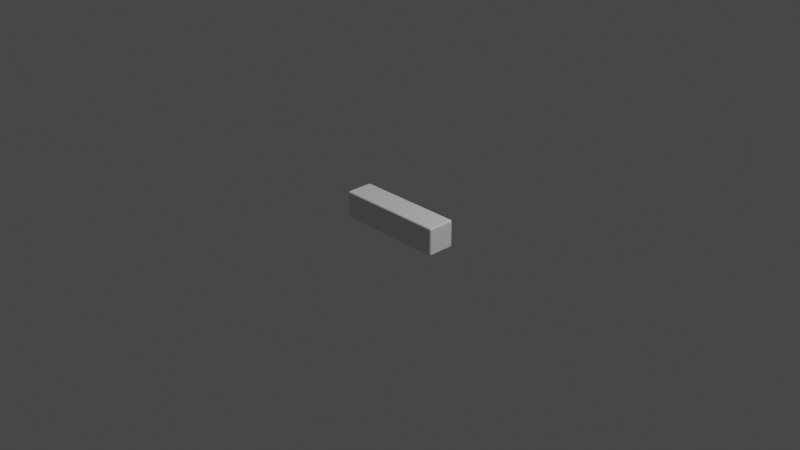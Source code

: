 # Source: light_switch_stick.blend  (saved by Blender 3.0.42; exported with 4.5.12 LTS)
import bpy
from mathutils import Matrix  # noqa: F401  (used for matrix-valued properties, if any)

bpy.ops.wm.read_factory_settings(use_empty=True)
scene = bpy.context.scene
scene.name = 'Scene'

# ---- collections
col_collection = bpy.data.collections.new('Collection'); scene.collection.children.link(col_collection)

# ---- materials (node trees are filled in below, after node groups)
mat_material = bpy.data.materials.new('Material')
mat_material.alpha_threshold = 0.0
mat_material.use_transparent_shadow = False
mat_material.line_color = (0.0, 0.0, 0.0, 1.0)

# ---- material node trees
mat_material.use_nodes = True; mat_material.node_tree.nodes.clear()
_N = mat_material.node_tree.nodes; _L = mat_material.node_tree.links
n0 = _N.new('ShaderNodeOutputMaterial'); n0.name = 'Material Output'; n0.location = (300, 300)
n1 = _N.new('ShaderNodeBsdfPrincipled'); n1.name = 'Principled BSDF'; n1.location = (10, 300)
n1.distribution = 'GGX'
n1.subsurface_method = 'RANDOM_WALK_SKIN'
n1.inputs[2].default_value = 0.4
n1.inputs[3].default_value = 1.45
n1.inputs[27].default_value = (0.0, 0.0, 0.0, 1.0)
n1.inputs[28].default_value = 1.0
_L.new(n1.outputs[0], n0.inputs[0])
n0.is_active_output = True

# ---- world
world_world = bpy.data.worlds.new('World'); scene.world = world_world
world_world.use_nodes = True; world_world.node_tree.nodes.clear()
_N = world_world.node_tree.nodes; _L = world_world.node_tree.links
n0 = _N.new('ShaderNodeOutputWorld'); n0.name = 'World Output'; n0.location = (300, 300)
n1 = _N.new('ShaderNodeBackground'); n1.name = 'Background'; n1.location = (10, 300)
n1.inputs[0].default_value = (0.05088, 0.05088, 0.05088, 1.0)
_L.new(n1.outputs[0], n0.inputs[0])
n0.is_active_output = True
world_world.color = (0.05088, 0.05088, 0.05088)
world_world.use_sun_shadow = False
world_world.sun_shadow_jitter_overblur = 0.0

# ---- cameras
cam_camera = bpy.data.cameras.new('Camera')
cam_camera.clip_end = 100.0
cam_camera.ortho_scale = 7.314

# ---- lights
light_light = bpy.data.lights.new('Light', 'POINT')
light_light.transmission_factor = 0.0
light_light.energy = 1000.0
light_light.shadow_soft_size = 0.1
light_light.shadow_maximum_resolution = 0.006
light_light.use_absolute_resolution = True

# ---- meshes
me_cube = bpy.data.meshes.new('Cube')
me_cube.from_pydata([(0.6, -0.13, 0.13), (0.58, -0.13, 0.15), (0.58, -0.15, 0.13), (0.599, -0.13, 0.1362), (0.5962, -0.13, 0.1418), (0.599, -0.1362, 0.13), (0.5979, -0.1363, 0.1364), (0.5952, -0.1361, 0.1415), (0.5962, -0.1418, 0.13), (0.5952, -0.1415, 0.1362), (0.5933, -0.1406, 0.1406), (0.58, -0.1362, 0.149), (0.58, -0.1418, 0.1462), (0.5862, -0.13, 0.149), (0.5863, -0.1364, 0.1479), (0.5861, -0.1415, 0.1452), (0.5918, -0.13, 0.1462), (0.5915, -0.1362, 0.1452), (0.5906, -0.1406, 0.1433), (0.5862, -0.149, 0.13), (0.5918, -0.1462, 0.13), (0.58, -0.149, 0.1362), (0.5864, -0.1479, 0.1363), (0.5915, -0.1452, 0.1361), (0.58, -0.1462, 0.1418), (0.5862, -0.1452, 0.1415), (0.5906, -0.1433, 0.1406), (0.6, -0.13, -0.13), (0.58, -0.15, -0.13), (0.58, -0.13, -0.15), (0.599, -0.1362, -0.13), (0.5962, -0.1418, -0.13), (0.599, -0.13, -0.1362), (0.5979, -0.1364, -0.1363), (0.5952, -0.1415, -0.1361), (0.5962, -0.13, -0.1418), (0.5952, -0.1362, -0.1415), (0.5933, -0.1406, -0.1406), (0.58, -0.149, -0.1362), (0.58, -0.1462, -0.1418), (0.5862, -0.149, -0.13), (0.5863, -0.1479, -0.1364), (0.5861, -0.1452, -0.1415), (0.5918, -0.1462, -0.13), (0.5915, -0.1452, -0.1362), (0.5906, -0.1433, -0.1406), (0.5862, -0.13, -0.149), (0.5918, -0.13, -0.1462), (0.58, -0.1362, -0.149), (0.5864, -0.1363, -0.1479), (0.5915, -0.1361, -0.1452), (0.58, -0.1418, -0.1462), (0.5862, -0.1415, -0.1452), (0.5906, -0.1406, -0.1433), (-0.6, -0.15, 0.13), (-0.6, -0.13, 0.15), (-0.6, -0.149, 0.1362), (-0.6, -0.1462, 0.1418), (-0.6, -0.1418, 0.1462), (-0.6, -0.1362, 0.149), (-0.6, -0.13, -0.15), (-0.6, -0.15, -0.13), (-0.6, -0.1362, -0.149), (-0.6, -0.1418, -0.1462), (-0.6, -0.1462, -0.1418), (-0.6, -0.149, -0.1362), (-0.6, 0.1533, -0.13), (-0.6, 0.1333, -0.15), (-0.6, 0.1523, -0.1362), (-0.6, 0.1495, -0.1418), (-0.6, 0.1451, -0.1462), (-0.6, 0.1395, -0.149), (0.58, 0.1333, 0.15), (0.6, 0.1333, 0.13), (0.58, 0.1533, 0.13), (0.5862, 0.1333, 0.149), (0.5918, 0.1333, 0.1462), (0.58, 0.1395, 0.149), (0.5864, 0.1397, 0.1479), (0.5915, 0.1394, 0.1452), (0.58, 0.1451, 0.1462), (0.5862, 0.1448, 0.1452), (0.5906, 0.1439, 0.1433), (0.599, 0.1395, 0.13), (0.5962, 0.1451, 0.13), (0.599, 0.1333, 0.1362), (0.5979, 0.1397, 0.1363), (0.5952, 0.1448, 0.1361), (0.5962, 0.1333, 0.1418), (0.5952, 0.1395, 0.1415), (0.5933, 0.1439, 0.1406), (0.58, 0.1523, 0.1362), (0.58, 0.1495, 0.1418), (0.5862, 0.1523, 0.13), (0.5863, 0.1512, 0.1364), (0.5861, 0.1485, 0.1415), (0.5918, 0.1495, 0.13), (0.5915, 0.1485, 0.1362), (0.5906, 0.1466, 0.1406), (-0.6, 0.1333, 0.15), (-0.6, 0.1533, 0.13), (-0.6, 0.1395, 0.149), (-0.6, 0.1451, 0.1462), (-0.6, 0.1495, 0.1418), (-0.6, 0.1523, 0.1362), (0.58, 0.1333, -0.15), (0.58, 0.1533, -0.13), (0.6, 0.1333, -0.13), (0.58, 0.1395, -0.149), (0.58, 0.1451, -0.1462), (0.5862, 0.1333, -0.149), (0.5863, 0.1397, -0.1479), (0.5861, 0.1448, -0.1452), (0.5918, 0.1333, -0.1462), (0.5915, 0.1395, -0.1452), (0.5906, 0.1439, -0.1433), (0.5862, 0.1523, -0.13), (0.5918, 0.1495, -0.13), (0.58, 0.1523, -0.1362), (0.5864, 0.1512, -0.1363), (0.5915, 0.1485, -0.1361), (0.58, 0.1495, -0.1418), (0.5862, 0.1485, -0.1415), (0.5906, 0.1466, -0.1406), (0.599, 0.1333, -0.1362), (0.5962, 0.1333, -0.1418), (0.599, 0.1395, -0.13), (0.5979, 0.1397, -0.1364), (0.5952, 0.1394, -0.1415), (0.5962, 0.1451, -0.13), (0.5952, 0.1448, -0.1362), (0.5933, 0.1439, -0.1406)], [], [(67, 105, 29, 60), (72, 99, 55, 1), (60, 62, 63, 64, 65, 61, 54, 56, 57, 58, 59, 55, 99, 101, 102, 103, 104, 100, 66, 68, 69, 70, 71, 67), (28, 2, 54, 61), (100, 74, 106, 66), (0, 3, 6, 5), (3, 4, 7, 6), (4, 16, 17, 7), (5, 6, 9, 8), (6, 7, 10, 9), (7, 17, 18, 10), (1, 11, 14, 13), (11, 12, 15, 14), (12, 24, 25, 15), (13, 14, 17, 16), (14, 15, 18, 17), (15, 25, 26, 18), (2, 19, 22, 21), (19, 20, 23, 22), (20, 8, 9, 23), (21, 22, 25, 24), (22, 23, 26, 25), (23, 9, 10, 26), (10, 18, 26), (27, 30, 33, 32), (30, 31, 34, 33), (31, 43, 44, 34), (32, 33, 36, 35), (33, 34, 37, 36), (34, 44, 45, 37), (28, 38, 41, 40), (38, 39, 42, 41), (39, 51, 52, 42), (40, 41, 44, 43), (41, 42, 45, 44), (42, 52, 53, 45), (29, 46, 49, 48), (46, 47, 50, 49), (47, 35, 36, 50), (48, 49, 52, 51), (49, 50, 53, 52), (50, 36, 37, 53), (37, 45, 53), (72, 75, 78, 77), (75, 76, 79, 78), (76, 88, 89, 79), (77, 78, 81, 80), (78, 79, 82, 81), (79, 89, 90, 82), (73, 83, 86, 85), (83, 84, 87, 86), (84, 96, 97, 87), (85, 86, 89, 88), (86, 87, 90, 89), (87, 97, 98, 90), (74, 91, 94, 93), (91, 92, 95, 94), (92, 80, 81, 95), (93, 94, 97, 96), (94, 95, 98, 97), (95, 81, 82, 98), (82, 90, 98), (105, 108, 111, 110), (108, 109, 112, 111), (109, 121, 122, 112), (110, 111, 114, 113), (111, 112, 115, 114), (112, 122, 123, 115), (106, 116, 119, 118), (116, 117, 120, 119), (117, 129, 130, 120), (118, 119, 122, 121), (119, 120, 123, 122), (120, 130, 131, 123), (107, 124, 127, 126), (124, 125, 128, 127), (125, 113, 114, 128), (126, 127, 130, 129), (127, 128, 131, 130), (128, 114, 115, 131), (115, 123, 131), (2, 28, 40, 19), (19, 40, 43, 20), (20, 43, 31, 8), (8, 31, 30, 5), (5, 30, 27, 0), (1, 55, 59, 11), (11, 59, 58, 12), (12, 58, 57, 24), (24, 57, 56, 21), (21, 56, 54, 2), (72, 1, 13, 75), (75, 13, 16, 76), (76, 16, 4, 88), (88, 4, 3, 85), (85, 3, 0, 73), (60, 29, 48, 62), (62, 48, 51, 63), (63, 51, 39, 64), (64, 39, 38, 65), (65, 38, 28, 61), (29, 105, 110, 46), (46, 110, 113, 47), (47, 113, 125, 35), (35, 125, 124, 32), (32, 124, 107, 27), (73, 107, 126, 83), (83, 126, 129, 84), (84, 129, 117, 96), (96, 117, 116, 93), (93, 116, 106, 74), (105, 67, 71, 108), (108, 71, 70, 109), (109, 70, 69, 121), (121, 69, 68, 118), (118, 68, 66, 106), (99, 72, 77, 101), (101, 77, 80, 102), (102, 80, 92, 103), (103, 92, 91, 104), (104, 91, 74, 100), (107, 73, 0, 27)])
_uv = me_cube.uv_layers.new(name='UVMap')
_uv.uv.foreach_set('vector', [0.125, 0.6329, 0.3708, 0.6329, 0.3708, 0.7417, 0.125, 0.7417, 0.6292, 0.6329, 0.875, 0.6329, 0.875, 0.7417, 0.6292, 0.7417, 0.375, 0.00827, 0.3758, 0.005714, 0.3782, 0.003409, 0.3819, 0.001579, 0.3865, 0.0004047, 0.3917, 0.0, 0.6083, 0.0, 0.6135, 0.0004047, 0.6181, 0.001579, 0.6218, 0.003409, 0.6242, 0.005714, 0.625, 0.00827, 0.625, 0.1171, 0.6242, 0.1197, 0.6218, 0.122, 0.6181, 0.1238, 0.6135, 0.125, 0.6083, 0.1254, 0.3917, 0.1254, 0.3865, 0.125, 0.3819, 0.1238, 0.3782, 0.122, 0.3758, 0.1197, 0.375, 0.1171, 0.3917, 0.7542, 0.6083, 0.7542, 0.6083, 1.0, 0.3917, 1.0, 0.8417, 0.5913, 0.6113, 0.6223, 0.3928, 0.6186, 0.4083, 0.1587, 0.6083, 0.7417, 0.6135, 0.7417, 0.6137, 0.7444, 0.6083, 0.7443, 0.6135, 0.7417, 0.6181, 0.7417, 0.6179, 0.7443, 0.6137, 0.7444, 0.6181, 0.7417, 0.625, 0.7417, 0.625, 0.7443, 0.6179, 0.7443, 0.6083, 0.7443, 0.6137, 0.7444, 0.6135, 0.7465, 0.6083, 0.7466, 0.6137, 0.7444, 0.6179, 0.7443, 0.6172, 0.7461, 0.6135, 0.7465, 0.6179, 0.7443, 0.625, 0.7443, 0.625, 0.7461, 0.6172, 0.7461, 0.6292, 0.7417, 0.6292, 0.7443, 0.6278, 0.7444, 0.6279, 0.7417, 0.6292, 0.7443, 0.6292, 0.7466, 0.6279, 0.7465, 0.6278, 0.7444, 0.6218, 0.7542, 0.625, 0.7542, 0.625, 0.7529, 0.621, 0.7529, 0.6279, 0.7417, 0.6278, 0.7444, 0.6268, 0.7443, 0.6267, 0.7417, 0.6278, 0.7444, 0.6279, 0.7465, 0.627, 0.7461, 0.6268, 0.7443, 0.621, 0.7529, 0.625, 0.7529, 0.625, 0.752, 0.6194, 0.752, 0.6083, 0.7542, 0.6083, 0.7529, 0.6136, 0.7528, 0.6135, 0.7542, 0.6083, 0.7529, 0.6083, 0.7517, 0.6134, 0.7518, 0.6136, 0.7528, 0.6083, 0.7517, 0.6083, 0.75, 0.6135, 0.75, 0.6134, 0.7518, 0.6135, 0.7542, 0.6136, 0.7528, 0.6179, 0.7529, 0.6181, 0.7542, 0.6136, 0.7528, 0.6134, 0.7518, 0.6172, 0.752, 0.6179, 0.7529, 0.6134, 0.7518, 0.6135, 0.75, 0.6172, 0.75, 0.6172, 0.752, 0.6172, 0.7461, 0.625, 0.7461, 0.6172, 0.75, 0.3917, 0.7417, 0.3917, 0.7443, 0.3864, 0.7444, 0.3865, 0.7417, 0.3917, 0.7443, 0.3917, 0.7466, 0.3866, 0.7465, 0.3864, 0.7444, 0.3917, 0.7466, 0.3917, 0.75, 0.3865, 0.75, 0.3866, 0.7465, 0.3865, 0.7417, 0.3864, 0.7444, 0.3821, 0.7443, 0.3819, 0.7417, 0.3864, 0.7444, 0.3866, 0.7465, 0.3828, 0.7461, 0.3821, 0.7443, 0.3866, 0.7465, 0.3865, 0.75, 0.3828, 0.75, 0.3828, 0.7461, 0.3917, 0.7542, 0.3865, 0.7542, 0.3863, 0.7528, 0.3917, 0.7529, 0.3865, 0.7542, 0.3819, 0.7542, 0.3821, 0.7529, 0.3863, 0.7528, 0.3708, 0.7484, 0.3708, 0.75, 0.3721, 0.75, 0.3721, 0.748, 0.3917, 0.7529, 0.3863, 0.7528, 0.3865, 0.7518, 0.3917, 0.7517, 0.3863, 0.7528, 0.3821, 0.7529, 0.3828, 0.752, 0.3865, 0.7518, 0.3721, 0.748, 0.3721, 0.75, 0.373, 0.75, 0.373, 0.7472, 0.3708, 0.7417, 0.3721, 0.7417, 0.3722, 0.7444, 0.3708, 0.7443, 0.3721, 0.7417, 0.3733, 0.7417, 0.3732, 0.7443, 0.3722, 0.7444, 0.3733, 0.7417, 0.375, 0.7417, 0.375, 0.7443, 0.3732, 0.7443, 0.3708, 0.7443, 0.3722, 0.7444, 0.3721, 0.7465, 0.3708, 0.7466, 0.3722, 0.7444, 0.3732, 0.7443, 0.373, 0.7461, 0.3721, 0.7465, 0.3732, 0.7443, 0.375, 0.7443, 0.375, 0.7461, 0.373, 0.7461, 0.3828, 0.7461, 0.3828, 0.75, 0.375, 0.7461, 0.6292, 0.6329, 0.6279, 0.6329, 0.6278, 0.6302, 0.6292, 0.6303, 0.6279, 0.6329, 0.6267, 0.6329, 0.6268, 0.6303, 0.6278, 0.6302, 0.6267, 0.6329, 0.625, 0.6329, 0.625, 0.6303, 0.6268, 0.6303, 0.6292, 0.6303, 0.6278, 0.6302, 0.6279, 0.6281, 0.6292, 0.628, 0.6278, 0.6302, 0.6268, 0.6303, 0.627, 0.6285, 0.6279, 0.6281, 0.6268, 0.6303, 0.625, 0.6303, 0.625, 0.6285, 0.627, 0.6285, 0.6083, 0.6329, 0.6083, 0.6303, 0.6136, 0.6302, 0.6135, 0.6329, 0.6083, 0.6303, 0.6083, 0.628, 0.6134, 0.6281, 0.6136, 0.6302, 0.6083, 0.628, 0.6083, 0.6246, 0.6135, 0.6246, 0.6134, 0.6281, 0.6135, 0.6329, 0.6136, 0.6302, 0.6179, 0.6303, 0.6181, 0.6329, 0.6136, 0.6302, 0.6134, 0.6281, 0.6172, 0.6285, 0.6179, 0.6303, 0.6134, 0.6281, 0.6135, 0.6246, 0.6172, 0.6246, 0.6172, 0.6285, 0.6113, 0.6223, 0.6167, 0.6227, 0.6157, 0.6231, 0.6103, 0.6228, 0.6167, 0.6227, 0.6216, 0.6233, 0.6202, 0.6234, 0.6157, 0.6231, 0.6216, 0.6233, 0.6292, 0.6246, 0.6279, 0.6246, 0.6202, 0.6234, 0.6103, 0.6228, 0.6157, 0.6231, 0.6147, 0.6234, 0.6094, 0.6233, 0.6157, 0.6231, 0.6202, 0.6234, 0.6186, 0.6235, 0.6147, 0.6234, 0.6202, 0.6234, 0.6279, 0.6246, 0.627, 0.6246, 0.6186, 0.6235, 0.627, 0.6285, 0.6172, 0.6285, 0.6186, 0.6235, 0.3708, 0.6329, 0.3708, 0.6303, 0.3722, 0.6302, 0.3721, 0.6329, 0.3708, 0.6303, 0.3708, 0.628, 0.3721, 0.6281, 0.3722, 0.6302, 0.3708, 0.628, 0.3708, 0.6246, 0.3721, 0.6246, 0.3721, 0.6281, 0.3721, 0.6329, 0.3722, 0.6302, 0.3732, 0.6303, 0.3733, 0.6329, 0.3722, 0.6302, 0.3721, 0.6281, 0.373, 0.6285, 0.3732, 0.6303, 0.3721, 0.6281, 0.3721, 0.6246, 0.373, 0.6246, 0.373, 0.6285, 0.3928, 0.6186, 0.3926, 0.6207, 0.3871, 0.6205, 0.3874, 0.6181, 0.3926, 0.6207, 0.3923, 0.6224, 0.3871, 0.6222, 0.3871, 0.6205, 0.3923, 0.6224, 0.3917, 0.6246, 0.3865, 0.6246, 0.3871, 0.6222, 0.3874, 0.6181, 0.3871, 0.6205, 0.3827, 0.62, 0.3825, 0.6176, 0.3871, 0.6205, 0.3871, 0.6222, 0.3834, 0.6217, 0.3827, 0.62, 0.3871, 0.6222, 0.3865, 0.6246, 0.3828, 0.6246, 0.3834, 0.6217, 0.3917, 0.6329, 0.3865, 0.6329, 0.3863, 0.6302, 0.3917, 0.6303, 0.3865, 0.6329, 0.3819, 0.6329, 0.3821, 0.6303, 0.3863, 0.6302, 0.3819, 0.6329, 0.375, 0.6329, 0.375, 0.6303, 0.3821, 0.6303, 0.3917, 0.6303, 0.3863, 0.6302, 0.3865, 0.6281, 0.3917, 0.628, 0.3863, 0.6302, 0.3821, 0.6303, 0.3828, 0.6285, 0.3865, 0.6281, 0.3821, 0.6303, 0.375, 0.6303, 0.375, 0.6285, 0.3828, 0.6285, 0.373, 0.6285, 0.373, 0.6246, 0.375, 0.6285, 0.6083, 0.7542, 0.3917, 0.7542, 0.3917, 0.7529, 0.6083, 0.7529, 0.6083, 0.7529, 0.3917, 0.7529, 0.3917, 0.7517, 0.6083, 0.7517, 0.6083, 0.7517, 0.3917, 0.7517, 0.3917, 0.7466, 0.6083, 0.7466, 0.6083, 0.7466, 0.3917, 0.7466, 0.3917, 0.7443, 0.6083, 0.7443, 0.6083, 0.7443, 0.3917, 0.7443, 0.3917, 0.7417, 0.6083, 0.7417, 0.6292, 0.7417, 0.875, 0.7417, 0.875, 0.7443, 0.6292, 0.7443, 0.6292, 0.7443, 0.875, 0.7443, 0.875, 0.7466, 0.6292, 0.7466, 0.625, 0.7542, 0.625, 1.0, 0.6181, 1.0, 0.6181, 0.7542, 0.6181, 0.7542, 0.6181, 1.0, 0.6135, 1.0, 0.6135, 0.7542, 0.6135, 0.7542, 0.6135, 1.0, 0.6083, 1.0, 0.6083, 0.7542, 0.6292, 0.6329, 0.6292, 0.7417, 0.6279, 0.7417, 0.6279, 0.6329, 0.6279, 0.6329, 0.6279, 0.7417, 0.6267, 0.7417, 0.6267, 0.6329, 0.6267, 0.6329, 0.6267, 0.7417, 0.6181, 0.7417, 0.6181, 0.6329, 0.6181, 0.6329, 0.6181, 0.7417, 0.6135, 0.7417, 0.6135, 0.6329, 0.6135, 0.6329, 0.6135, 0.7417, 0.6083, 0.7417, 0.6083, 0.6329, 0.125, 0.7417, 0.3708, 0.7417, 0.3708, 0.7443, 0.125, 0.7443, 0.125, 0.7443, 0.3708, 0.7443, 0.3708, 0.7466, 0.125, 0.7466, 0.125, 0.7466, 0.3708, 0.7466, 0.3708, 0.75, 0.125, 0.75, 0.3819, 1.0, 0.3819, 0.7542, 0.3865, 0.7542, 0.3865, 1.0, 0.3865, 1.0, 0.3865, 0.7542, 0.3917, 0.7542, 0.3917, 1.0, 0.3708, 0.7417, 0.3708, 0.6329, 0.3721, 0.6329, 0.3721, 0.7417, 0.3721, 0.7417, 0.3721, 0.6329, 0.3733, 0.6329, 0.3733, 0.7417, 0.3733, 0.7417, 0.3733, 0.6329, 0.3819, 0.6329, 0.3819, 0.7417, 0.3819, 0.7417, 0.3819, 0.6329, 0.3865, 0.6329, 0.3865, 0.7417, 0.3865, 0.7417, 0.3865, 0.6329, 0.3917, 0.6329, 0.3917, 0.7417, 0.6083, 0.6329, 0.3917, 0.6329, 0.3917, 0.6303, 0.6083, 0.6303, 0.6083, 0.6303, 0.3917, 0.6303, 0.3917, 0.628, 0.6083, 0.628, 0.6083, 0.628, 0.3917, 0.628, 0.3923, 0.6224, 0.6094, 0.6233, 0.6094, 0.6233, 0.3923, 0.6224, 0.3926, 0.6207, 0.6103, 0.6228, 0.6103, 0.6228, 0.3926, 0.6207, 0.3928, 0.6186, 0.6113, 0.6223, 0.3708, 0.6329, 0.125, 0.6329, 0.125, 0.6303, 0.3708, 0.6303, 0.3708, 0.6303, 0.125, 0.6303, 0.125, 0.628, 0.3708, 0.628, 0.3708, 0.628, 0.125, 0.628, 0.125, 0.6246, 0.3708, 0.6246, 0.3825, 0.6176, 0.3887, 0.1391, 0.398, 0.1484, 0.3874, 0.6181, 0.3874, 0.6181, 0.398, 0.1484, 0.4083, 0.1587, 0.3928, 0.6186, 0.875, 0.6329, 0.6292, 0.6329, 0.6292, 0.6303, 0.875, 0.6303, 0.875, 0.6303, 0.6292, 0.6303, 0.6292, 0.628, 0.875, 0.628, 0.875, 0.628, 0.6292, 0.628, 0.6216, 0.6233, 0.8613, 0.6109, 0.8613, 0.6109, 0.6216, 0.6233, 0.6167, 0.6227, 0.852, 0.6016, 0.852, 0.6016, 0.6167, 0.6227, 0.6113, 0.6223, 0.8417, 0.5913, 0.3917, 0.6329, 0.6083, 0.6329, 0.6083, 0.7417, 0.3917, 0.7417])
me_cube.materials.append(mat_material)
me_cube.use_remesh_preserve_volume = False
me_cube.use_remesh_preserve_attributes = False
me_cube.use_mirror_vertex_groups = False
me_cube.update()

# ---- objects
ob_cube = bpy.data.objects.new('Cube', me_cube)
ob_light = bpy.data.objects.new('Light', light_light)
ob_camera = bpy.data.objects.new('Camera', cam_camera)

# ---- transforms, parenting, visibility, modifiers, constraints
ob_cube.location = (0.0, 0.0, 0.0)
ob_cube.lock_rotations_4d = False
ob_cube.empty_display_type = 'ARROWS'
ob_cube.lineart.crease_threshold = 0.0
ob_light.location = (4.076, 1.005, 5.904)
ob_light.rotation_euler = (0.6503, 0.05522, 1.866)
ob_light.lock_rotations_4d = False
ob_light.empty_display_type = 'ARROWS'
ob_light.color = (0.0, 0.0, 0.0, 0.0)
ob_light.lineart.crease_threshold = 0.0
ob_camera.location = (7.359, -6.926, 4.958)
ob_camera.rotation_euler = (1.109, 0.0, 0.8149)
ob_camera.lock_rotations_4d = False
ob_camera.empty_display_type = 'ARROWS'
ob_camera.color = (0.0, 0.0, 0.0, 0.0)
ob_camera.display_type = 'WIRE'
ob_camera.lineart.crease_threshold = 0.0

# ---- collection membership
col_collection.objects.link(ob_cube)
col_collection.objects.link(ob_light)
col_collection.objects.link(ob_camera)

# ---- scene / render settings (as saved in the file)
scene.camera = ob_camera
scene.frame_start = 1; scene.frame_end = 250; scene.frame_set(1)
scene.render.engine = 'BLENDER_EEVEE_NEXT'
scene.cycles.sampling_pattern = 'TABULATED_SOBOL'
scene.cycles.use_light_tree = False
scene.view_settings.view_transform = 'Filmic'
bpy.context.view_layer.update()
